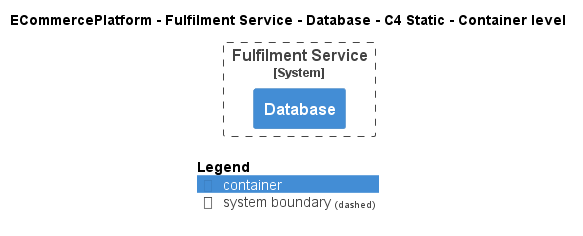

The diagram above was rendered by PlantUML. Its source (embedded in the PNG):
@startuml
!pragma layout smetana
!include ..\..\..\..\..\.c4s\C4_Container.puml

AddElementTag("c4interflow:lifecycle:new", $bgColor=green, $fontColor=#ffffff, $borderColor=green, $shadowing="False")
AddElementTag("c4interflow:lifecycle:changed", $bgColor=orange, $fontColor=#ffffff, $borderColor=orange, $shadowing="False")
AddElementTag("c4interflow:lifecycle:removed", $bgColor=red, $fontColor=#ffffff, $borderColor=red, $shadowing="False")

AddRelTag("c4interflow:lifecycle:new", $textColor=green, $lineColor=green)
AddRelTag("c4interflow:lifecycle:changed", $textColor=orange, $lineColor=orange)
AddRelTag("c4interflow:lifecycle:removed", $textColor=red, $lineColor=red)

SHOW_PERSON_PORTRAIT()
LAYOUT_TOP_DOWN()

skinparam linetype polyline

title ECommercePlatform - Fulfilment Service - Database - C4 Static - Container level


System_Boundary(ECommercePlatform.SoftwareSystems.FulfilmentService, "Fulfilment Service") {
    Container(ECommercePlatform.SoftwareSystems.FulfilmentService.Containers.Database, "Database", "", "")
}



SHOW_LEGEND()
@enduml